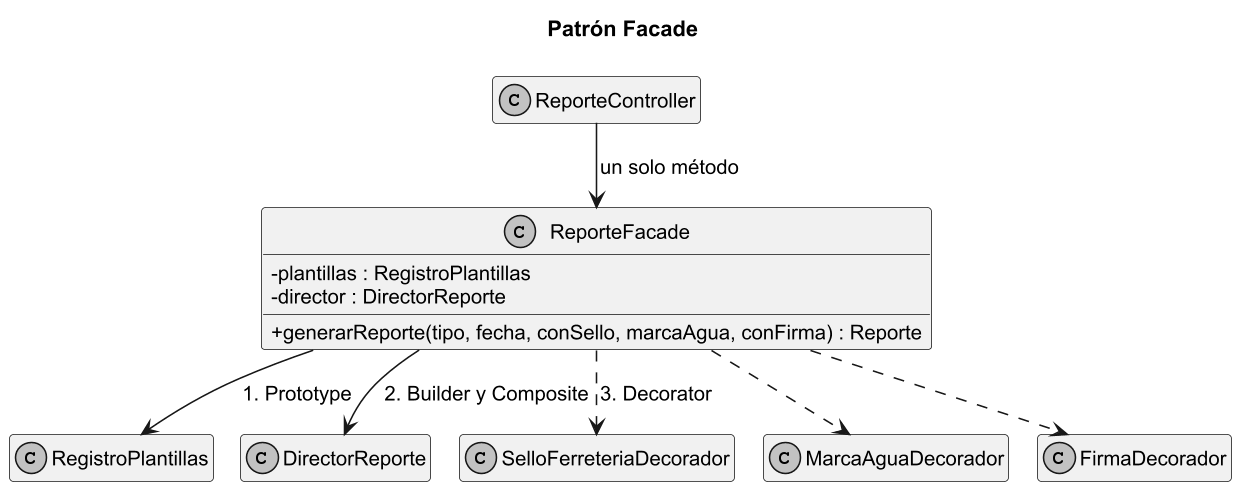

The diagram above was rendered by PlantUML. Its source (embedded in the PNG):
@startuml
!pragma layout smetana
skinparam classAttributeIconSize 0
skinparam dpi 150
skinparam shadowing false
skinparam monochrome true
skinparam defaultFontName Arial
skinparam defaultFontSize 13
skinparam packageStyle rectangle
hide empty members
title Patrón Facade
class ReporteController
class ReporteFacade {
  - plantillas : RegistroPlantillas
  - director : DirectorReporte
  + generarReporte(tipo, fecha, conSello, marcaAgua, conFirma) : Reporte
}
class RegistroPlantillas
class DirectorReporte
class SelloFerreteriaDecorador
class MarcaAguaDecorador
class FirmaDecorador
ReporteController --> ReporteFacade : un solo método
ReporteFacade --> RegistroPlantillas : 1. Prototype
ReporteFacade --> DirectorReporte : 2. Builder y Composite
ReporteFacade ..> SelloFerreteriaDecorador : 3. Decorator
ReporteFacade ..> MarcaAguaDecorador
ReporteFacade ..> FirmaDecorador
@enduml